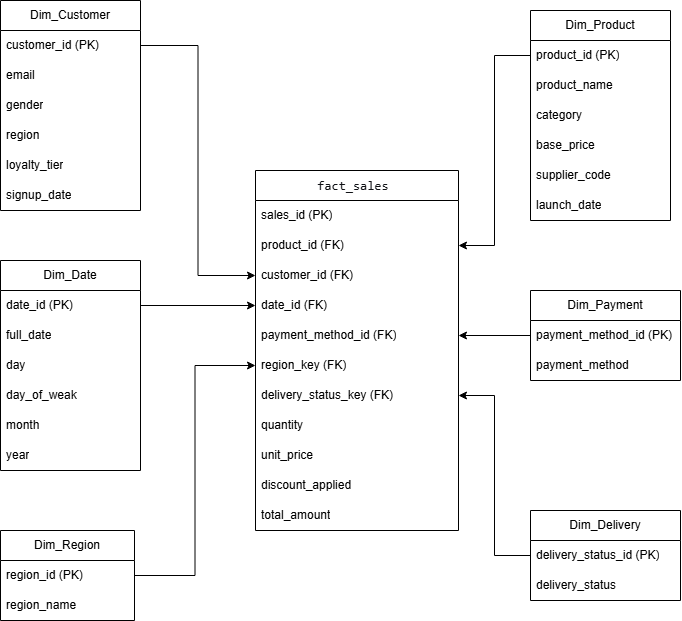

The diagram above was exported from draw.io. Its source (the exported page's mxGraphModel, read from the mxfile embedded in the PNG):
<mxGraphModel dx="2180" dy="1183" grid="1" gridSize="10" guides="1" tooltips="1" connect="1" arrows="1" fold="1" page="1" pageScale="1" pageWidth="700" pageHeight="1000" math="0" shadow="0">
  <root>
    <mxCell id="0" />
    <mxCell id="1" parent="0" />
    <mxCell id="YkGjah_BX7zncrm8eDw7-7" parent="1" style="swimlane;fontStyle=0;childLayout=stackLayout;horizontal=1;startSize=30;horizontalStack=0;resizeParent=1;resizeParentMax=0;resizeLast=0;collapsible=1;marginBottom=0;whiteSpace=wrap;html=1;" value="&lt;pre style=&quot;font-variant-numeric: normal; font-variant-east-asian: normal; font-variant-alternates: normal; font-size-adjust: none; font-kerning: auto; font-optical-sizing: auto; font-feature-settings: normal; font-variation-settings: normal; font-variant-position: normal; font-variant-emoji: normal; font-stretch: normal; font-size: 13px; line-height: 22px; font-family: Menlo, Monaco, Consolas, &amp;quot;Cascadia Mono&amp;quot;, &amp;quot;Ubuntu Mono&amp;quot;, &amp;quot;DejaVu Sans Mono&amp;quot;, &amp;quot;Liberation Mono&amp;quot;, &amp;quot;JetBrains Mono&amp;quot;, &amp;quot;Fira Code&amp;quot;, Cousine, &amp;quot;Roboto Mono&amp;quot;, &amp;quot;Courier New&amp;quot;, Courier, sans-serif, system-ui; overflow: auto; text-wrap-mode: wrap; word-break: break-all; padding: 16px; color: rgb(15, 17, 21); text-align: start; margin: 0px !important;&quot;&gt;fact_sales &lt;/pre&gt;" vertex="1">
      <mxGeometry height="360" width="203" x="595" y="360" as="geometry" />
    </mxCell>
    <mxCell id="YkGjah_BX7zncrm8eDw7-8" parent="YkGjah_BX7zncrm8eDw7-7" style="text;strokeColor=none;fillColor=none;align=left;verticalAlign=middle;spacingLeft=4;spacingRight=4;overflow=hidden;points=[[0,0.5],[1,0.5]];portConstraint=eastwest;rotatable=0;whiteSpace=wrap;html=1;" value="sales_id (PK)" vertex="1">
      <mxGeometry height="30" width="203" y="30" as="geometry" />
    </mxCell>
    <mxCell id="YkGjah_BX7zncrm8eDw7-11" parent="YkGjah_BX7zncrm8eDw7-7" style="text;strokeColor=none;fillColor=none;align=left;verticalAlign=middle;spacingLeft=4;spacingRight=4;overflow=hidden;points=[[0,0.5],[1,0.5]];portConstraint=eastwest;rotatable=0;whiteSpace=wrap;html=1;" value="product_id (FK)" vertex="1">
      <mxGeometry height="30" width="203" y="60" as="geometry" />
    </mxCell>
    <mxCell id="YkGjah_BX7zncrm8eDw7-9" parent="YkGjah_BX7zncrm8eDw7-7" style="text;strokeColor=none;fillColor=none;align=left;verticalAlign=middle;spacingLeft=4;spacingRight=4;overflow=hidden;points=[[0,0.5],[1,0.5]];portConstraint=eastwest;rotatable=0;whiteSpace=wrap;html=1;" value="customer_id (FK)" vertex="1">
      <mxGeometry height="30" width="203" y="90" as="geometry" />
    </mxCell>
    <mxCell id="YkGjah_BX7zncrm8eDw7-15" parent="YkGjah_BX7zncrm8eDw7-7" style="text;strokeColor=none;fillColor=none;align=left;verticalAlign=middle;spacingLeft=4;spacingRight=4;overflow=hidden;points=[[0,0.5],[1,0.5]];portConstraint=eastwest;rotatable=0;whiteSpace=wrap;html=1;" value="date_id (FK)" vertex="1">
      <mxGeometry height="30" width="203" y="120" as="geometry" />
    </mxCell>
    <mxCell id="A6l-S0Bi_Tl6JPky57l0-65" parent="YkGjah_BX7zncrm8eDw7-7" style="text;strokeColor=none;fillColor=none;align=left;verticalAlign=middle;spacingLeft=4;spacingRight=4;overflow=hidden;points=[[0,0.5],[1,0.5]];portConstraint=eastwest;rotatable=0;whiteSpace=wrap;html=1;" value="payment_method_id (FK)" vertex="1">
      <mxGeometry height="30" width="203" y="150" as="geometry" />
    </mxCell>
    <mxCell id="A6l-S0Bi_Tl6JPky57l0-74" parent="YkGjah_BX7zncrm8eDw7-7" style="text;strokeColor=none;fillColor=none;align=left;verticalAlign=middle;spacingLeft=4;spacingRight=4;overflow=hidden;points=[[0,0.5],[1,0.5]];portConstraint=eastwest;rotatable=0;whiteSpace=wrap;html=1;" value="region_key (FK)" vertex="1">
      <mxGeometry height="30" width="203" y="180" as="geometry" />
    </mxCell>
    <mxCell id="A6l-S0Bi_Tl6JPky57l0-75" parent="YkGjah_BX7zncrm8eDw7-7" style="text;strokeColor=none;fillColor=none;align=left;verticalAlign=middle;spacingLeft=4;spacingRight=4;overflow=hidden;points=[[0,0.5],[1,0.5]];portConstraint=eastwest;rotatable=0;whiteSpace=wrap;html=1;" value="delivery_status_key (FK)" vertex="1">
      <mxGeometry height="30" width="203" y="210" as="geometry" />
    </mxCell>
    <mxCell id="YkGjah_BX7zncrm8eDw7-14" parent="YkGjah_BX7zncrm8eDw7-7" style="text;strokeColor=none;fillColor=none;align=left;verticalAlign=middle;spacingLeft=4;spacingRight=4;overflow=hidden;points=[[0,0.5],[1,0.5]];portConstraint=eastwest;rotatable=0;whiteSpace=wrap;html=1;" value="quantity" vertex="1">
      <mxGeometry height="30" width="203" y="240" as="geometry" />
    </mxCell>
    <mxCell id="YkGjah_BX7zncrm8eDw7-13" parent="YkGjah_BX7zncrm8eDw7-7" style="text;strokeColor=none;fillColor=none;align=left;verticalAlign=middle;spacingLeft=4;spacingRight=4;overflow=hidden;points=[[0,0.5],[1,0.5]];portConstraint=eastwest;rotatable=0;whiteSpace=wrap;html=1;" value="unit_price" vertex="1">
      <mxGeometry height="30" width="203" y="270" as="geometry" />
    </mxCell>
    <mxCell id="YkGjah_BX7zncrm8eDw7-17" parent="YkGjah_BX7zncrm8eDw7-7" style="text;strokeColor=none;fillColor=none;align=left;verticalAlign=middle;spacingLeft=4;spacingRight=4;overflow=hidden;points=[[0,0.5],[1,0.5]];portConstraint=eastwest;rotatable=0;whiteSpace=wrap;html=1;" value="discount_applied" vertex="1">
      <mxGeometry height="30" width="203" y="300" as="geometry" />
    </mxCell>
    <mxCell id="YkGjah_BX7zncrm8eDw7-16" parent="YkGjah_BX7zncrm8eDw7-7" style="text;strokeColor=none;fillColor=none;align=left;verticalAlign=middle;spacingLeft=4;spacingRight=4;overflow=hidden;points=[[0,0.5],[1,0.5]];portConstraint=eastwest;rotatable=0;whiteSpace=wrap;html=1;" value="total_amount" vertex="1">
      <mxGeometry height="30" width="203" y="330" as="geometry" />
    </mxCell>
    <mxCell id="A6l-S0Bi_Tl6JPky57l0-10" parent="1" style="swimlane;fontStyle=0;childLayout=stackLayout;horizontal=1;startSize=30;horizontalStack=0;resizeParent=1;resizeParentMax=0;resizeLast=0;collapsible=1;marginBottom=0;whiteSpace=wrap;html=1;" value="Dim_Customer" vertex="1">
      <mxGeometry height="210" width="140" x="340" y="190" as="geometry" />
    </mxCell>
    <mxCell id="A6l-S0Bi_Tl6JPky57l0-12" parent="A6l-S0Bi_Tl6JPky57l0-10" style="text;strokeColor=none;fillColor=none;align=left;verticalAlign=middle;spacingLeft=4;spacingRight=4;overflow=hidden;points=[[0,0.5],[1,0.5]];portConstraint=eastwest;rotatable=0;whiteSpace=wrap;html=1;" value="customer_id (PK)" vertex="1">
      <mxGeometry height="30" width="140" y="30" as="geometry" />
    </mxCell>
    <mxCell id="A6l-S0Bi_Tl6JPky57l0-13" parent="A6l-S0Bi_Tl6JPky57l0-10" style="text;strokeColor=none;fillColor=none;align=left;verticalAlign=middle;spacingLeft=4;spacingRight=4;overflow=hidden;points=[[0,0.5],[1,0.5]];portConstraint=eastwest;rotatable=0;whiteSpace=wrap;html=1;" value="email" vertex="1">
      <mxGeometry height="30" width="140" y="60" as="geometry" />
    </mxCell>
    <mxCell id="A6l-S0Bi_Tl6JPky57l0-32" parent="A6l-S0Bi_Tl6JPky57l0-10" style="text;strokeColor=none;fillColor=none;align=left;verticalAlign=middle;spacingLeft=4;spacingRight=4;overflow=hidden;points=[[0,0.5],[1,0.5]];portConstraint=eastwest;rotatable=0;whiteSpace=wrap;html=1;" value="gender" vertex="1">
      <mxGeometry height="30" width="140" y="90" as="geometry" />
    </mxCell>
    <mxCell id="A6l-S0Bi_Tl6JPky57l0-31" parent="A6l-S0Bi_Tl6JPky57l0-10" style="text;strokeColor=none;fillColor=none;align=left;verticalAlign=middle;spacingLeft=4;spacingRight=4;overflow=hidden;points=[[0,0.5],[1,0.5]];portConstraint=eastwest;rotatable=0;whiteSpace=wrap;html=1;" value="region" vertex="1">
      <mxGeometry height="30" width="140" y="120" as="geometry" />
    </mxCell>
    <mxCell id="A6l-S0Bi_Tl6JPky57l0-34" parent="A6l-S0Bi_Tl6JPky57l0-10" style="text;strokeColor=none;fillColor=none;align=left;verticalAlign=middle;spacingLeft=4;spacingRight=4;overflow=hidden;points=[[0,0.5],[1,0.5]];portConstraint=eastwest;rotatable=0;whiteSpace=wrap;html=1;" value="loyalty_tier" vertex="1">
      <mxGeometry height="30" width="140" y="150" as="geometry" />
    </mxCell>
    <mxCell id="A6l-S0Bi_Tl6JPky57l0-33" parent="A6l-S0Bi_Tl6JPky57l0-10" style="text;strokeColor=none;fillColor=none;align=left;verticalAlign=middle;spacingLeft=4;spacingRight=4;overflow=hidden;points=[[0,0.5],[1,0.5]];portConstraint=eastwest;rotatable=0;whiteSpace=wrap;html=1;" value="signup_date" vertex="1">
      <mxGeometry height="30" width="140" y="180" as="geometry" />
    </mxCell>
    <mxCell id="A6l-S0Bi_Tl6JPky57l0-14" parent="1" style="swimlane;fontStyle=0;childLayout=stackLayout;horizontal=1;startSize=30;horizontalStack=0;resizeParent=1;resizeParentMax=0;resizeLast=0;collapsible=1;marginBottom=0;whiteSpace=wrap;html=1;" value="Dim_Product" vertex="1">
      <mxGeometry height="210" width="140" x="870" y="200" as="geometry" />
    </mxCell>
    <mxCell id="A6l-S0Bi_Tl6JPky57l0-15" parent="A6l-S0Bi_Tl6JPky57l0-14" style="text;strokeColor=none;fillColor=none;align=left;verticalAlign=middle;spacingLeft=4;spacingRight=4;overflow=hidden;points=[[0,0.5],[1,0.5]];portConstraint=eastwest;rotatable=0;whiteSpace=wrap;html=1;" value="product_id (PK)" vertex="1">
      <mxGeometry height="30" width="140" y="30" as="geometry" />
    </mxCell>
    <mxCell id="A6l-S0Bi_Tl6JPky57l0-16" parent="A6l-S0Bi_Tl6JPky57l0-14" style="text;strokeColor=none;fillColor=none;align=left;verticalAlign=middle;spacingLeft=4;spacingRight=4;overflow=hidden;points=[[0,0.5],[1,0.5]];portConstraint=eastwest;rotatable=0;whiteSpace=wrap;html=1;" value="product_name" vertex="1">
      <mxGeometry height="30" width="140" y="60" as="geometry" />
    </mxCell>
    <mxCell id="A6l-S0Bi_Tl6JPky57l0-17" parent="A6l-S0Bi_Tl6JPky57l0-14" style="text;strokeColor=none;fillColor=none;align=left;verticalAlign=middle;spacingLeft=4;spacingRight=4;overflow=hidden;points=[[0,0.5],[1,0.5]];portConstraint=eastwest;rotatable=0;whiteSpace=wrap;html=1;" value="category" vertex="1">
      <mxGeometry height="30" width="140" y="90" as="geometry" />
    </mxCell>
    <mxCell id="A6l-S0Bi_Tl6JPky57l0-37" parent="A6l-S0Bi_Tl6JPky57l0-14" style="text;strokeColor=none;fillColor=none;align=left;verticalAlign=middle;spacingLeft=4;spacingRight=4;overflow=hidden;points=[[0,0.5],[1,0.5]];portConstraint=eastwest;rotatable=0;whiteSpace=wrap;html=1;" value="base_price" vertex="1">
      <mxGeometry height="30" width="140" y="120" as="geometry" />
    </mxCell>
    <mxCell id="A6l-S0Bi_Tl6JPky57l0-36" parent="A6l-S0Bi_Tl6JPky57l0-14" style="text;strokeColor=none;fillColor=none;align=left;verticalAlign=middle;spacingLeft=4;spacingRight=4;overflow=hidden;points=[[0,0.5],[1,0.5]];portConstraint=eastwest;rotatable=0;whiteSpace=wrap;html=1;" value="supplier_code" vertex="1">
      <mxGeometry height="30" width="140" y="150" as="geometry" />
    </mxCell>
    <mxCell id="A6l-S0Bi_Tl6JPky57l0-35" parent="A6l-S0Bi_Tl6JPky57l0-14" style="text;strokeColor=none;fillColor=none;align=left;verticalAlign=middle;spacingLeft=4;spacingRight=4;overflow=hidden;points=[[0,0.5],[1,0.5]];portConstraint=eastwest;rotatable=0;whiteSpace=wrap;html=1;" value="launch_date" vertex="1">
      <mxGeometry height="30" width="140" y="180" as="geometry" />
    </mxCell>
    <mxCell id="A6l-S0Bi_Tl6JPky57l0-19" parent="1" style="swimlane;fontStyle=0;childLayout=stackLayout;horizontal=1;startSize=30;horizontalStack=0;resizeParent=1;resizeParentMax=0;resizeLast=0;collapsible=1;marginBottom=0;whiteSpace=wrap;html=1;" value="Dim_Date" vertex="1">
      <mxGeometry height="210" width="140" x="340" y="450" as="geometry" />
    </mxCell>
    <mxCell id="A6l-S0Bi_Tl6JPky57l0-20" parent="A6l-S0Bi_Tl6JPky57l0-19" style="text;strokeColor=none;fillColor=none;align=left;verticalAlign=middle;spacingLeft=4;spacingRight=4;overflow=hidden;points=[[0,0.5],[1,0.5]];portConstraint=eastwest;rotatable=0;whiteSpace=wrap;html=1;" value="date_id (PK)" vertex="1">
      <mxGeometry height="30" width="140" y="30" as="geometry" />
    </mxCell>
    <mxCell id="A6l-S0Bi_Tl6JPky57l0-21" parent="A6l-S0Bi_Tl6JPky57l0-19" style="text;strokeColor=none;fillColor=none;align=left;verticalAlign=middle;spacingLeft=4;spacingRight=4;overflow=hidden;points=[[0,0.5],[1,0.5]];portConstraint=eastwest;rotatable=0;whiteSpace=wrap;html=1;" value="full_date" vertex="1">
      <mxGeometry height="30" width="140" y="60" as="geometry" />
    </mxCell>
    <mxCell id="A6l-S0Bi_Tl6JPky57l0-22" parent="A6l-S0Bi_Tl6JPky57l0-19" style="text;strokeColor=none;fillColor=none;align=left;verticalAlign=middle;spacingLeft=4;spacingRight=4;overflow=hidden;points=[[0,0.5],[1,0.5]];portConstraint=eastwest;rotatable=0;whiteSpace=wrap;html=1;" value="day" vertex="1">
      <mxGeometry height="30" width="140" y="90" as="geometry" />
    </mxCell>
    <mxCell id="A6l-S0Bi_Tl6JPky57l0-67" parent="A6l-S0Bi_Tl6JPky57l0-19" style="text;strokeColor=none;fillColor=none;align=left;verticalAlign=middle;spacingLeft=4;spacingRight=4;overflow=hidden;points=[[0,0.5],[1,0.5]];portConstraint=eastwest;rotatable=0;whiteSpace=wrap;html=1;" value="day_of_weak" vertex="1">
      <mxGeometry height="30" width="140" y="120" as="geometry" />
    </mxCell>
    <mxCell id="A6l-S0Bi_Tl6JPky57l0-42" parent="A6l-S0Bi_Tl6JPky57l0-19" style="text;strokeColor=none;fillColor=none;align=left;verticalAlign=middle;spacingLeft=4;spacingRight=4;overflow=hidden;points=[[0,0.5],[1,0.5]];portConstraint=eastwest;rotatable=0;whiteSpace=wrap;html=1;" value="month" vertex="1">
      <mxGeometry height="30" width="140" y="150" as="geometry" />
    </mxCell>
    <mxCell id="A6l-S0Bi_Tl6JPky57l0-39" parent="A6l-S0Bi_Tl6JPky57l0-19" style="text;strokeColor=none;fillColor=none;align=left;verticalAlign=middle;spacingLeft=4;spacingRight=4;overflow=hidden;points=[[0,0.5],[1,0.5]];portConstraint=eastwest;rotatable=0;whiteSpace=wrap;html=1;" value="year" vertex="1">
      <mxGeometry height="30" width="140" y="180" as="geometry" />
    </mxCell>
    <mxCell id="A6l-S0Bi_Tl6JPky57l0-23" parent="1" style="swimlane;fontStyle=0;childLayout=stackLayout;horizontal=1;startSize=30;horizontalStack=0;resizeParent=1;resizeParentMax=0;resizeLast=0;collapsible=1;marginBottom=0;whiteSpace=wrap;html=1;" value="Dim_Payment" vertex="1">
      <mxGeometry height="90" width="150" x="870" y="480" as="geometry" />
    </mxCell>
    <mxCell id="A6l-S0Bi_Tl6JPky57l0-24" parent="A6l-S0Bi_Tl6JPky57l0-23" style="text;strokeColor=none;fillColor=none;align=left;verticalAlign=middle;spacingLeft=4;spacingRight=4;overflow=hidden;points=[[0,0.5],[1,0.5]];portConstraint=eastwest;rotatable=0;whiteSpace=wrap;html=1;" value="payment_method_id (PK)" vertex="1">
      <mxGeometry height="30" width="150" y="30" as="geometry" />
    </mxCell>
    <mxCell id="A6l-S0Bi_Tl6JPky57l0-25" parent="A6l-S0Bi_Tl6JPky57l0-23" style="text;strokeColor=none;fillColor=none;align=left;verticalAlign=middle;spacingLeft=4;spacingRight=4;overflow=hidden;points=[[0,0.5],[1,0.5]];portConstraint=eastwest;rotatable=0;whiteSpace=wrap;html=1;" value="payment_method" vertex="1">
      <mxGeometry height="30" width="150" y="60" as="geometry" />
    </mxCell>
    <mxCell id="A6l-S0Bi_Tl6JPky57l0-56" edge="1" parent="1" source="A6l-S0Bi_Tl6JPky57l0-12" style="edgeStyle=orthogonalEdgeStyle;rounded=0;orthogonalLoop=1;jettySize=auto;html=1;" target="YkGjah_BX7zncrm8eDw7-9">
      <mxGeometry relative="1" as="geometry" />
    </mxCell>
    <mxCell id="A6l-S0Bi_Tl6JPky57l0-57" edge="1" parent="1" source="A6l-S0Bi_Tl6JPky57l0-20" style="edgeStyle=orthogonalEdgeStyle;rounded=0;orthogonalLoop=1;jettySize=auto;html=1;" target="YkGjah_BX7zncrm8eDw7-15">
      <mxGeometry relative="1" as="geometry" />
    </mxCell>
    <mxCell id="A6l-S0Bi_Tl6JPky57l0-58" edge="1" parent="1" source="A6l-S0Bi_Tl6JPky57l0-15" style="edgeStyle=orthogonalEdgeStyle;rounded=0;orthogonalLoop=1;jettySize=auto;html=1;" target="YkGjah_BX7zncrm8eDw7-11">
      <mxGeometry relative="1" as="geometry" />
    </mxCell>
    <mxCell id="A6l-S0Bi_Tl6JPky57l0-66" edge="1" parent="1" source="A6l-S0Bi_Tl6JPky57l0-24" style="edgeStyle=orthogonalEdgeStyle;rounded=0;orthogonalLoop=1;jettySize=auto;html=1;" target="A6l-S0Bi_Tl6JPky57l0-65">
      <mxGeometry relative="1" as="geometry" />
    </mxCell>
    <mxCell id="A6l-S0Bi_Tl6JPky57l0-68" parent="1" style="swimlane;fontStyle=0;childLayout=stackLayout;horizontal=1;startSize=30;horizontalStack=0;resizeParent=1;resizeParentMax=0;resizeLast=0;collapsible=1;marginBottom=0;whiteSpace=wrap;html=1;" value="Dim_Delivery" vertex="1">
      <mxGeometry height="90" width="150" x="870" y="700" as="geometry" />
    </mxCell>
    <mxCell id="A6l-S0Bi_Tl6JPky57l0-69" parent="A6l-S0Bi_Tl6JPky57l0-68" style="text;strokeColor=none;fillColor=none;align=left;verticalAlign=middle;spacingLeft=4;spacingRight=4;overflow=hidden;points=[[0,0.5],[1,0.5]];portConstraint=eastwest;rotatable=0;whiteSpace=wrap;html=1;" value="delivery_status_id (PK)" vertex="1">
      <mxGeometry height="30" width="150" y="30" as="geometry" />
    </mxCell>
    <mxCell id="A6l-S0Bi_Tl6JPky57l0-70" parent="A6l-S0Bi_Tl6JPky57l0-68" style="text;strokeColor=none;fillColor=none;align=left;verticalAlign=middle;spacingLeft=4;spacingRight=4;overflow=hidden;points=[[0,0.5],[1,0.5]];portConstraint=eastwest;rotatable=0;whiteSpace=wrap;html=1;" value="delivery_status" vertex="1">
      <mxGeometry height="30" width="150" y="60" as="geometry" />
    </mxCell>
    <mxCell id="A6l-S0Bi_Tl6JPky57l0-71" parent="1" style="swimlane;fontStyle=0;childLayout=stackLayout;horizontal=1;startSize=30;horizontalStack=0;resizeParent=1;resizeParentMax=0;resizeLast=0;collapsible=1;marginBottom=0;whiteSpace=wrap;html=1;" value="Dim_Region" vertex="1">
      <mxGeometry height="90" width="134" x="340" y="720" as="geometry" />
    </mxCell>
    <mxCell id="A6l-S0Bi_Tl6JPky57l0-72" parent="A6l-S0Bi_Tl6JPky57l0-71" style="text;strokeColor=none;fillColor=none;align=left;verticalAlign=middle;spacingLeft=4;spacingRight=4;overflow=hidden;points=[[0,0.5],[1,0.5]];portConstraint=eastwest;rotatable=0;whiteSpace=wrap;html=1;" value="region_id (PK)" vertex="1">
      <mxGeometry height="30" width="134" y="30" as="geometry" />
    </mxCell>
    <mxCell id="A6l-S0Bi_Tl6JPky57l0-73" parent="A6l-S0Bi_Tl6JPky57l0-71" style="text;strokeColor=none;fillColor=none;align=left;verticalAlign=middle;spacingLeft=4;spacingRight=4;overflow=hidden;points=[[0,0.5],[1,0.5]];portConstraint=eastwest;rotatable=0;whiteSpace=wrap;html=1;" value="region_name" vertex="1">
      <mxGeometry height="30" width="134" y="60" as="geometry" />
    </mxCell>
    <mxCell id="A6l-S0Bi_Tl6JPky57l0-77" edge="1" parent="1" source="A6l-S0Bi_Tl6JPky57l0-69" style="edgeStyle=orthogonalEdgeStyle;rounded=0;orthogonalLoop=1;jettySize=auto;html=1;" target="A6l-S0Bi_Tl6JPky57l0-75">
      <mxGeometry relative="1" as="geometry" />
    </mxCell>
    <mxCell id="A6l-S0Bi_Tl6JPky57l0-78" edge="1" parent="1" source="A6l-S0Bi_Tl6JPky57l0-72" style="edgeStyle=orthogonalEdgeStyle;rounded=0;orthogonalLoop=1;jettySize=auto;html=1;" target="A6l-S0Bi_Tl6JPky57l0-74">
      <mxGeometry relative="1" as="geometry" />
    </mxCell>
  </root>
</mxGraphModel>